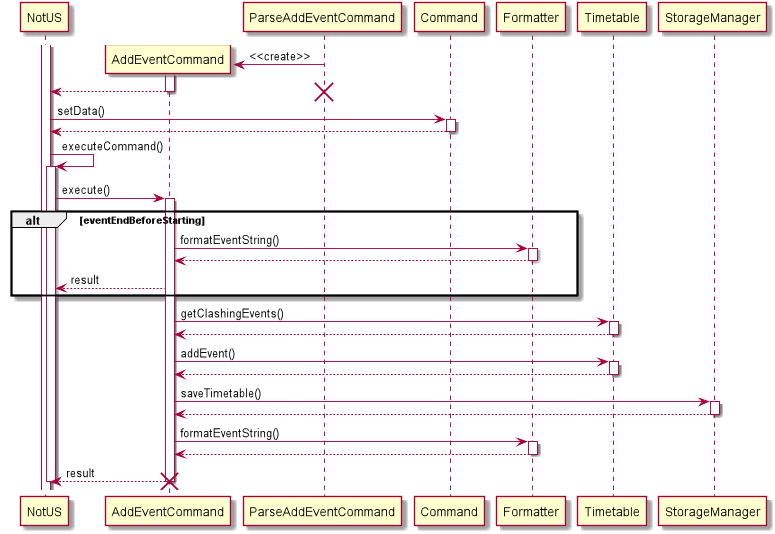

The diagram above was rendered by PlantUML. Its source (embedded in the PNG):
@startuml

activate NotUS

create AddEventCommand

ParseAddEventCommand -> AddEventCommand: <<create>>

activate AddEventCommand
AddEventCommand --> NotUS
deactivate AddEventCommand

deactivate ParseAddEventCommand

destroy ParseAddEventCommand

NotUS -> Command: setData()

activate Command
Command --> NotUS
deactivate Command

NotUS -> NotUS: executeCommand()
activate NotUS
NotUS -> AddEventCommand: execute()

activate AddEventCommand
alt eventEndBeforeStarting
AddEventCommand -> Formatter: formatEventString()
activate Formatter
return
deactivate Formatter
AddEventCommand --> NotUS: result
end

AddEventCommand -> Timetable: getClashingEvents()
activate Timetable
return
deactivate Timetable

AddEventCommand -> Timetable: addEvent()
activate Timetable
return
deactivate Timetable

AddEventCommand -> StorageManager: saveTimetable()
activate StorageManager
return
deactivate StorageManager

AddEventCommand -> Formatter: formatEventString()
activate Formatter
return
deactivate Formatter

AddEventCommand --> NotUS: result
deactivate AddEventCommand

deactivate NotUS
destroy AddEventCommand
@enduml